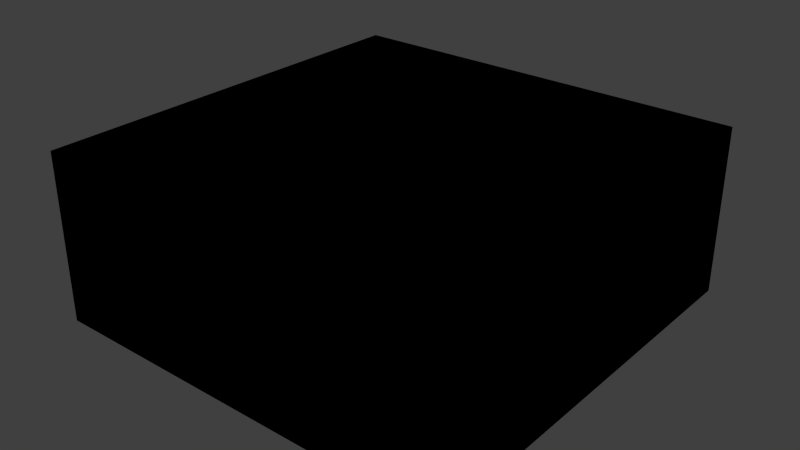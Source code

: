 # Source: icglass.blend  (saved by Blender 2.71.5; exported with 4.5.12 LTS)
import bpy
from mathutils import Matrix  # noqa: F401  (used for matrix-valued properties, if any)

bpy.ops.wm.read_factory_settings(use_empty=True)
scene = bpy.context.scene
scene.name = 'Scene'

# ---- collections
col_collection_1 = bpy.data.collections.new('Collection 1'); scene.collection.children.link(col_collection_1)

# ---- materials (node trees are filled in below, after node groups)
mat_material = bpy.data.materials.new('Material')
mat_material.alpha_threshold = 0.0
mat_material.use_transparent_shadow = False
mat_material.roughness = 0.5
mat_material.line_color = (0.0, 0.0, 0.0, 1.0)

# ---- material node trees

# ---- world
world_world = bpy.data.worlds.new('World'); scene.world = world_world
world_world.color = (0.05088, 0.05088, 0.05088)
world_world.use_sun_shadow = False
world_world.sun_shadow_jitter_overblur = 0.0
world_world.cycles.sampling_method = 'MANUAL'
world_world.cycles.sample_map_resolution = 256

# ---- meshes
me_base_002 = bpy.data.meshes.new('base.002')
me_base_002.from_pydata([(-0.5, -0.5, -1.0), (-0.5, 0.5, -1.0), (0.5, 0.5, -1.0), (0.5, -0.5, -1.0), (-0.5, -0.5, -0.498), (-0.5, 0.5, -0.498), (0.5, 0.5, -0.498), (0.5, -0.5, -0.498)], [], [(4, 0, 1, 5), (5, 1, 2, 6), (6, 2, 3, 7), (7, 3, 0, 4), (7, 4, 5, 6)])
_uv = me_base_002.uv_layers.new(name='UVMap')
_uv.uv.foreach_set('vector', [0.03125, 0.4688, 0.03125, 0.5938, 0.5312, 0.5938, 0.5312, 0.4688, 0.03125, 0.4688, 0.03125, 0.5938, 0.5312, 0.5938, 0.5312, 0.4688, 0.03125, 0.4688, 0.03125, 0.5938, 0.5312, 0.5938, 0.5312, 0.4688, 0.03125, 0.4688, 0.03125, 0.5938, 0.5312, 0.5938, 0.5312, 0.4688, 0.03125, 0.4688, 0.03125, 0.9688, 0.5312, 0.9688, 0.5312, 0.4688])
me_base_002.materials.append(mat_material)
me_base_002.use_remesh_preserve_volume = False
me_base_002.use_remesh_preserve_attributes = False
me_base_002.use_mirror_vertex_groups = False
me_base_002.update()
me_base = bpy.data.meshes.new('base')
me_base.from_pydata([(-0.5, -0.5, -1.0), (-0.5, 0.5, -1.0), (0.5, 0.5, -1.0), (0.5, -0.5, -1.0), (-0.5, -0.5, -0.498), (-0.5, 0.5, -0.498), (0.5, 0.5, -0.498), (0.5, -0.5, -0.498)], [], [(4, 5, 1, 0), (5, 6, 2, 1), (6, 7, 3, 2), (7, 4, 0, 3), (7, 6, 5, 4)])
_uv = me_base.uv_layers.new(name='UVMap')
_uv.uv.foreach_set('vector', [0.03125, 0.4688, 0.5312, 0.4688, 0.5312, 0.5938, 0.03125, 0.5938, 0.03125, 0.4688, 0.5312, 0.4688, 0.5312, 0.5938, 0.03125, 0.5938, 0.03125, 0.4688, 0.5312, 0.4688, 0.5312, 0.5938, 0.03125, 0.5938, 0.03125, 0.4688, 0.5312, 0.4688, 0.5312, 0.5938, 0.03125, 0.5938, 0.03125, 0.4688, 0.5312, 0.4688, 0.5312, 0.9688, 0.03125, 0.9688])
me_base.materials.append(mat_material)
me_base.use_remesh_preserve_volume = False
me_base.use_remesh_preserve_attributes = False
me_base.use_mirror_vertex_groups = False
me_base.update()

# ---- objects
ob_base_001 = bpy.data.objects.new('base.001', me_base_002)
ob_base = bpy.data.objects.new('base', me_base)

# ---- transforms, parenting, visibility, modifiers, constraints
ob_base_001.location = (0.0, 0.0, 0.5)
ob_base_001.scale = (0.625, 0.625, 0.5)
ob_base_001.lineart.crease_threshold = 0.0
ob_base.location = (0.0, 0.0, 0.5)
ob_base.scale = (0.625, 0.625, 0.5)
ob_base.lineart.crease_threshold = 0.0

# ---- collection membership
col_collection_1.objects.link(ob_base_001)
col_collection_1.objects.link(ob_base)

# ---- scene / render settings (as saved in the file)
scene.frame_start = 1; scene.frame_end = 250; scene.frame_set(1)
scene.render.engine = 'BLENDER_EEVEE_NEXT'
scene.render.image_settings.color_mode = 'RGB'
scene.render.image_settings.compression = 90
scene.render.resolution_percentage = 50
scene.render.dither_intensity = 0.0
scene.cycles.use_denoising = False
scene.cycles.samples = 10
scene.cycles.sampling_pattern = 'TABULATED_SOBOL'
scene.cycles.light_sampling_threshold = 0.0
scene.cycles.use_adaptive_sampling = False
scene.cycles.use_light_tree = False
scene.cycles.blur_glossy = 0.0
scene.cycles.pixel_filter_type = 'GAUSSIAN'
scene.cycles.sample_clamp_indirect = 0.0
scene.view_settings.view_transform = 'Standard'
bpy.context.view_layer.update()

# ---- added for rendering (the .blend has no active camera and no usable light): camera, sun
cam_auto = bpy.data.cameras.new('AutoCamera')
cam_auto.lens = 50.0
cam_auto.sensor_width = 36.0
cam_auto.clip_end = 1000.0
ob_auto_camera = bpy.data.objects.new('AutoCamera', cam_auto)
scene.collection.objects.link(ob_auto_camera)
ob_auto_camera.location = (0.850123, -1.02015, 0.805603)
ob_auto_camera.rotation_euler = (1.09748, -7.21219e-08, 0.694738)
scene.camera = ob_auto_camera
light_auto_sun = bpy.data.lights.new('AutoSun', 'SUN')
light_auto_sun.energy = 3.0
light_auto_sun.angle = 0.0523599
ob_auto_sun = bpy.data.objects.new('AutoSun', light_auto_sun)
scene.collection.objects.link(ob_auto_sun)
ob_auto_sun.rotation_euler = (0.872665, 0.174533, 0.523599)
bpy.context.view_layer.update()

